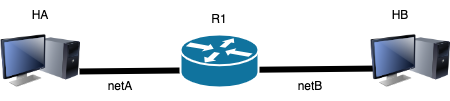

The diagram above was exported from draw.io. Its source (the exported page's mxGraphModel, read from the mxfile embedded in the PNG):
<mxGraphModel dx="900" dy="674" grid="1" gridSize="10" guides="1" tooltips="1" connect="1" arrows="1" fold="1" page="1" pageScale="1" pageWidth="850" pageHeight="1100" math="0" shadow="0">
  <root>
    <mxCell id="0" />
    <mxCell id="1" parent="0" />
    <mxCell id="tdws6A2KKuR9MMcYNPIN-6" value="" style="endArrow=none;html=1;rounded=0;strokeWidth=6;exitX=0.988;exitY=0.631;exitDx=0;exitDy=0;exitPerimeter=0;" parent="1" edge="1" source="tdws6A2KKuR9MMcYNPIN-11">
      <mxGeometry width="50" height="50" relative="1" as="geometry">
        <mxPoint x="112.04099999999994" y="135.98199999999997" as="sourcePoint" />
        <mxPoint x="420" y="138" as="targetPoint" />
      </mxGeometry>
    </mxCell>
    <mxCell id="tdws6A2KKuR9MMcYNPIN-8" value="R1" style="text;strokeColor=none;align=center;fillColor=none;html=1;verticalAlign=middle;whiteSpace=wrap;rounded=0;" parent="1" vertex="1">
      <mxGeometry x="229" y="74" width="60" height="30" as="geometry" />
    </mxCell>
    <mxCell id="tdws6A2KKuR9MMcYNPIN-11" value="" style="image;html=1;image=img/lib/clip_art/computers/Monitor_Tower_128x128.png;shadow=0;strokeColor=#000000;fillColor=#FFFFFF;gradientColor=none;fontSize=18;fontColor=#F08705;fontStyle=0" parent="1" vertex="1">
      <mxGeometry x="40" y="90.5" width="80" height="80" as="geometry" />
    </mxCell>
    <mxCell id="tdws6A2KKuR9MMcYNPIN-12" value="" style="image;html=1;image=img/lib/clip_art/computers/Monitor_Tower_128x128.png;shadow=0;strokeColor=#000000;fillColor=#FFFFFF;gradientColor=none;fontSize=18;fontColor=#F08705;fontStyle=0" parent="1" vertex="1">
      <mxGeometry x="410" y="90.5" width="80" height="80" as="geometry" />
    </mxCell>
    <mxCell id="tdws6A2KKuR9MMcYNPIN-14" value="HA" style="text;strokeColor=none;align=center;fillColor=none;html=1;verticalAlign=middle;whiteSpace=wrap;rounded=0;" parent="1" vertex="1">
      <mxGeometry x="50" y="70" width="60" height="30" as="geometry" />
    </mxCell>
    <mxCell id="tdws6A2KKuR9MMcYNPIN-15" value="HB" style="text;strokeColor=none;align=center;fillColor=none;html=1;verticalAlign=middle;whiteSpace=wrap;rounded=0;" parent="1" vertex="1">
      <mxGeometry x="410" y="70" width="60" height="30" as="geometry" />
    </mxCell>
    <mxCell id="tdws6A2KKuR9MMcYNPIN-16" value="netA" style="text;strokeColor=none;align=center;fillColor=none;html=1;verticalAlign=middle;whiteSpace=wrap;rounded=0;" parent="1" vertex="1">
      <mxGeometry x="130" y="140.5" width="60" height="30" as="geometry" />
    </mxCell>
    <mxCell id="tdws6A2KKuR9MMcYNPIN-17" value="netB" style="text;strokeColor=none;align=center;fillColor=none;html=1;verticalAlign=middle;whiteSpace=wrap;rounded=0;" parent="1" vertex="1">
      <mxGeometry x="320" y="140.5" width="60" height="30" as="geometry" />
    </mxCell>
    <mxCell id="tdws6A2KKuR9MMcYNPIN-1" value="" style="shape=mxgraph.cisco.routers.router;html=1;dashed=0;fillColor=#10739E;strokeColor=#ffffff;strokeWidth=2;verticalLabelPosition=bottom;verticalAlign=top;fontFamily=Helvetica;fontSize=36;fontColor=#FFB366" parent="1" vertex="1">
      <mxGeometry x="220" y="104" width="78" height="53" as="geometry" />
    </mxCell>
  </root>
</mxGraphModel>